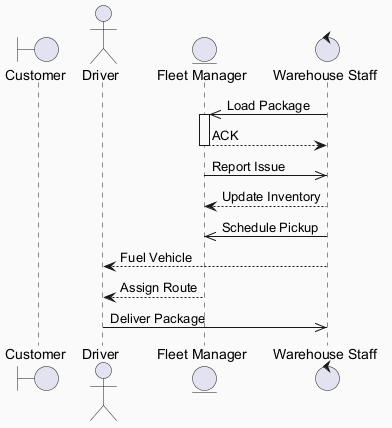

The diagram above was rendered by PlantUML. Its source (embedded in the PNG):
@startuml
skinparam backgroundColor #FAFAFA
skinparam classBackgroundColor #FFF3E0
skinparam classBorderColor #E65100
boundary "Customer" as C
actor "Driver" as D
entity "Fleet Manager" as FM
control "Warehouse Staff" as WS
WS ->> FM : Load Package
activate FM
FM --> WS : ACK
deactivate FM
FM ->> WS : Report Issue
WS --> FM : Update Inventory
WS ->> FM : Schedule Pickup
WS --> D : Fuel Vehicle
FM --> D : Assign Route
D ->> WS : Deliver Package
@enduml